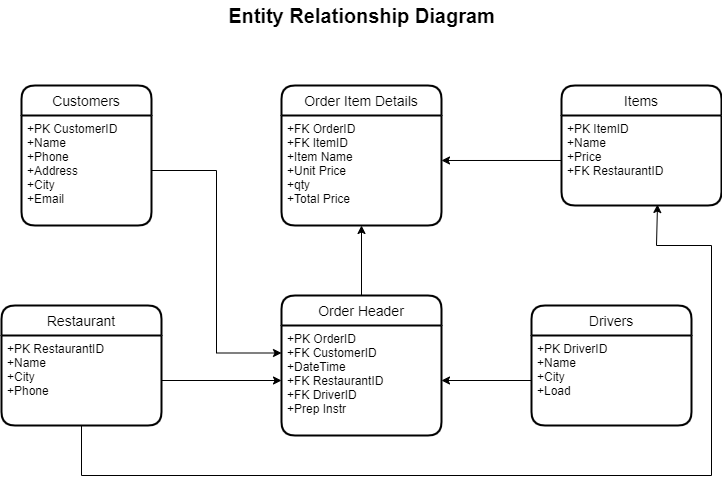

The diagram above was exported from draw.io. Its source (the exported page's mxGraphModel, read from the mxfile embedded in the PNG):
<mxGraphModel dx="1086" dy="636" grid="1" gridSize="10" guides="1" tooltips="1" connect="1" arrows="1" fold="1" page="1" pageScale="1" pageWidth="827" pageHeight="1169" math="0" shadow="0">
  <root>
    <mxCell id="WIyWlLk6GJQsqaUBKTNV-0" />
    <mxCell id="WIyWlLk6GJQsqaUBKTNV-1" parent="WIyWlLk6GJQsqaUBKTNV-0" />
    <mxCell id="K6eOFoLCvnzhLv9r1C3Q-0" value="Customers" style="swimlane;childLayout=stackLayout;horizontal=1;startSize=30;horizontalStack=0;rounded=1;fontSize=14;fontStyle=0;strokeWidth=2;resizeParent=0;resizeLast=1;shadow=0;dashed=0;align=center;" parent="WIyWlLk6GJQsqaUBKTNV-1" vertex="1">
      <mxGeometry x="74" y="120" width="130" height="140" as="geometry" />
    </mxCell>
    <mxCell id="K6eOFoLCvnzhLv9r1C3Q-1" value="+PK CustomerID&#10;+Name&#10;+Phone&#10;+Address&#10;+City&#10;+Email" style="align=left;strokeColor=none;fillColor=none;spacingLeft=4;fontSize=12;verticalAlign=top;resizable=0;rotatable=0;part=1;" parent="K6eOFoLCvnzhLv9r1C3Q-0" vertex="1">
      <mxGeometry y="30" width="130" height="110" as="geometry" />
    </mxCell>
    <mxCell id="K6eOFoLCvnzhLv9r1C3Q-2" value="Drivers" style="swimlane;childLayout=stackLayout;horizontal=1;startSize=30;horizontalStack=0;rounded=1;fontSize=14;fontStyle=0;strokeWidth=2;resizeParent=0;resizeLast=1;shadow=0;dashed=0;align=center;" parent="WIyWlLk6GJQsqaUBKTNV-1" vertex="1">
      <mxGeometry x="584" y="340" width="160" height="120" as="geometry" />
    </mxCell>
    <mxCell id="K6eOFoLCvnzhLv9r1C3Q-3" value="+PK DriverID&#10;+Name&#10;+City&#10;+Load" style="align=left;strokeColor=none;fillColor=none;spacingLeft=4;fontSize=12;verticalAlign=top;resizable=0;rotatable=0;part=1;" parent="K6eOFoLCvnzhLv9r1C3Q-2" vertex="1">
      <mxGeometry y="30" width="160" height="90" as="geometry" />
    </mxCell>
    <mxCell id="K6eOFoLCvnzhLv9r1C3Q-4" value="Restaurant" style="swimlane;childLayout=stackLayout;horizontal=1;startSize=30;horizontalStack=0;rounded=1;fontSize=14;fontStyle=0;strokeWidth=2;resizeParent=0;resizeLast=1;shadow=0;dashed=0;align=center;" parent="WIyWlLk6GJQsqaUBKTNV-1" vertex="1">
      <mxGeometry x="54" y="340" width="160" height="120" as="geometry" />
    </mxCell>
    <mxCell id="K6eOFoLCvnzhLv9r1C3Q-5" value="+PK RestaurantID&#10;+Name&#10;+City&#10;+Phone" style="align=left;strokeColor=none;fillColor=none;spacingLeft=4;fontSize=12;verticalAlign=top;resizable=0;rotatable=0;part=1;" parent="K6eOFoLCvnzhLv9r1C3Q-4" vertex="1">
      <mxGeometry y="30" width="160" height="90" as="geometry" />
    </mxCell>
    <mxCell id="K6eOFoLCvnzhLv9r1C3Q-6" value="Items" style="swimlane;childLayout=stackLayout;horizontal=1;startSize=30;horizontalStack=0;rounded=1;fontSize=14;fontStyle=0;strokeWidth=2;resizeParent=0;resizeLast=1;shadow=0;dashed=0;align=center;" parent="WIyWlLk6GJQsqaUBKTNV-1" vertex="1">
      <mxGeometry x="614" y="120" width="160" height="120" as="geometry" />
    </mxCell>
    <mxCell id="K6eOFoLCvnzhLv9r1C3Q-7" value="+PK ItemID&#10;+Name&#10;+Price&#10;+FK RestaurantID" style="align=left;strokeColor=none;fillColor=none;spacingLeft=4;fontSize=12;verticalAlign=top;resizable=0;rotatable=0;part=1;" parent="K6eOFoLCvnzhLv9r1C3Q-6" vertex="1">
      <mxGeometry y="30" width="160" height="90" as="geometry" />
    </mxCell>
    <mxCell id="K6eOFoLCvnzhLv9r1C3Q-8" value="Order Item Details" style="swimlane;childLayout=stackLayout;horizontal=1;startSize=30;horizontalStack=0;rounded=1;fontSize=14;fontStyle=0;strokeWidth=2;resizeParent=0;resizeLast=1;shadow=0;dashed=0;align=center;" parent="WIyWlLk6GJQsqaUBKTNV-1" vertex="1">
      <mxGeometry x="334" y="120" width="160" height="140" as="geometry" />
    </mxCell>
    <mxCell id="K6eOFoLCvnzhLv9r1C3Q-9" value="+FK OrderID&#10;+FK ItemID&#10;+Item Name&#10;+Unit Price&#10;+qty&#10;+Total Price" style="align=left;strokeColor=none;fillColor=none;spacingLeft=4;fontSize=12;verticalAlign=top;resizable=0;rotatable=0;part=1;" parent="K6eOFoLCvnzhLv9r1C3Q-8" vertex="1">
      <mxGeometry y="30" width="160" height="110" as="geometry" />
    </mxCell>
    <mxCell id="K6eOFoLCvnzhLv9r1C3Q-22" style="edgeStyle=orthogonalEdgeStyle;rounded=0;orthogonalLoop=1;jettySize=auto;html=1;entryX=0.5;entryY=1;entryDx=0;entryDy=0;" parent="WIyWlLk6GJQsqaUBKTNV-1" source="K6eOFoLCvnzhLv9r1C3Q-12" target="K6eOFoLCvnzhLv9r1C3Q-9" edge="1">
      <mxGeometry relative="1" as="geometry" />
    </mxCell>
    <mxCell id="K6eOFoLCvnzhLv9r1C3Q-12" value="Order Header" style="swimlane;childLayout=stackLayout;horizontal=1;startSize=30;horizontalStack=0;rounded=1;fontSize=14;fontStyle=0;strokeWidth=2;resizeParent=0;resizeLast=1;shadow=0;dashed=0;align=center;" parent="WIyWlLk6GJQsqaUBKTNV-1" vertex="1">
      <mxGeometry x="334" y="330" width="160" height="140" as="geometry" />
    </mxCell>
    <mxCell id="K6eOFoLCvnzhLv9r1C3Q-13" value="+PK OrderID&#10;+FK CustomerID&#10;+DateTime&#10;+FK RestaurantID&#10;+FK DriverID&#10;+Prep Instr" style="align=left;strokeColor=none;fillColor=none;spacingLeft=4;fontSize=12;verticalAlign=top;resizable=0;rotatable=0;part=1;" parent="K6eOFoLCvnzhLv9r1C3Q-12" vertex="1">
      <mxGeometry y="30" width="160" height="110" as="geometry" />
    </mxCell>
    <mxCell id="K6eOFoLCvnzhLv9r1C3Q-15" style="edgeStyle=orthogonalEdgeStyle;rounded=0;orthogonalLoop=1;jettySize=auto;html=1;entryX=0;entryY=0.5;entryDx=0;entryDy=0;" parent="WIyWlLk6GJQsqaUBKTNV-1" source="K6eOFoLCvnzhLv9r1C3Q-5" target="K6eOFoLCvnzhLv9r1C3Q-13" edge="1">
      <mxGeometry relative="1" as="geometry">
        <mxPoint x="314" y="405" as="targetPoint" />
      </mxGeometry>
    </mxCell>
    <mxCell id="K6eOFoLCvnzhLv9r1C3Q-16" style="edgeStyle=orthogonalEdgeStyle;rounded=0;orthogonalLoop=1;jettySize=auto;html=1;entryX=0;entryY=0.25;entryDx=0;entryDy=0;" parent="WIyWlLk6GJQsqaUBKTNV-1" source="K6eOFoLCvnzhLv9r1C3Q-1" target="K6eOFoLCvnzhLv9r1C3Q-13" edge="1">
      <mxGeometry relative="1" as="geometry" />
    </mxCell>
    <mxCell id="K6eOFoLCvnzhLv9r1C3Q-25" style="edgeStyle=orthogonalEdgeStyle;rounded=0;orthogonalLoop=1;jettySize=auto;html=1;entryX=1;entryY=0.5;entryDx=0;entryDy=0;" parent="WIyWlLk6GJQsqaUBKTNV-1" source="K6eOFoLCvnzhLv9r1C3Q-3" target="K6eOFoLCvnzhLv9r1C3Q-13" edge="1">
      <mxGeometry relative="1" as="geometry" />
    </mxCell>
    <mxCell id="K6eOFoLCvnzhLv9r1C3Q-26" style="edgeStyle=orthogonalEdgeStyle;rounded=0;orthogonalLoop=1;jettySize=auto;html=1;entryX=1;entryY=0.409;entryDx=0;entryDy=0;entryPerimeter=0;" parent="WIyWlLk6GJQsqaUBKTNV-1" source="K6eOFoLCvnzhLv9r1C3Q-7" target="K6eOFoLCvnzhLv9r1C3Q-9" edge="1">
      <mxGeometry relative="1" as="geometry" />
    </mxCell>
    <mxCell id="K6eOFoLCvnzhLv9r1C3Q-27" style="edgeStyle=orthogonalEdgeStyle;rounded=0;orthogonalLoop=1;jettySize=auto;html=1;entryX=0.6;entryY=0.989;entryDx=0;entryDy=0;entryPerimeter=0;strokeColor=#000000;" parent="WIyWlLk6GJQsqaUBKTNV-1" source="K6eOFoLCvnzhLv9r1C3Q-5" target="K6eOFoLCvnzhLv9r1C3Q-7" edge="1">
      <mxGeometry relative="1" as="geometry">
        <Array as="points">
          <mxPoint x="134" y="510" />
          <mxPoint x="764" y="510" />
          <mxPoint x="764" y="280" />
          <mxPoint x="709" y="280" />
        </Array>
      </mxGeometry>
    </mxCell>
    <mxCell id="K6eOFoLCvnzhLv9r1C3Q-28" value="Entity Relationship Diagram" style="text;html=1;align=center;verticalAlign=middle;resizable=0;points=[];autosize=1;fontSize=20;fontStyle=1" parent="WIyWlLk6GJQsqaUBKTNV-1" vertex="1">
      <mxGeometry x="274" y="35" width="280" height="30" as="geometry" />
    </mxCell>
  </root>
</mxGraphModel>